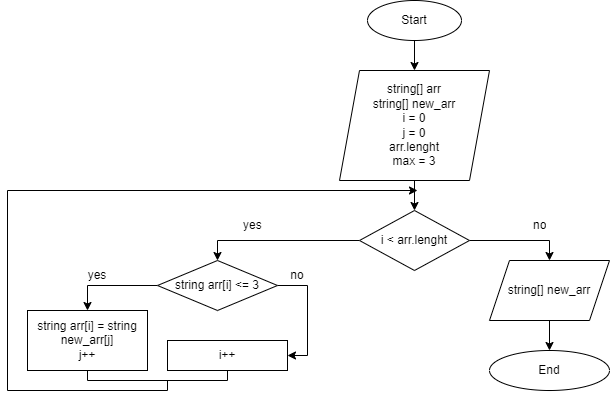

The diagram above was exported from draw.io. Its source (the exported page's mxGraphModel, read from the mxfile embedded in the PNG):
<mxGraphModel dx="986" dy="351" grid="1" gridSize="10" guides="1" tooltips="1" connect="1" arrows="1" fold="1" page="1" pageScale="1" pageWidth="827" pageHeight="1169" math="0" shadow="0">
  <root>
    <mxCell id="0" />
    <mxCell id="1" parent="0" />
    <mxCell id="k-2LUtzvqh79h-tIvM8a-135" value="" style="edgeStyle=orthogonalEdgeStyle;rounded=0;orthogonalLoop=1;jettySize=auto;html=1;" parent="1" source="k-2LUtzvqh79h-tIvM8a-133" target="k-2LUtzvqh79h-tIvM8a-134" edge="1">
      <mxGeometry relative="1" as="geometry" />
    </mxCell>
    <mxCell id="k-2LUtzvqh79h-tIvM8a-133" value="Start" style="ellipse;whiteSpace=wrap;html=1;" parent="1" vertex="1">
      <mxGeometry x="380" y="10" width="94" height="40" as="geometry" />
    </mxCell>
    <mxCell id="k-2LUtzvqh79h-tIvM8a-137" value="" style="edgeStyle=orthogonalEdgeStyle;rounded=0;orthogonalLoop=1;jettySize=auto;html=1;" parent="1" source="k-2LUtzvqh79h-tIvM8a-134" target="k-2LUtzvqh79h-tIvM8a-136" edge="1">
      <mxGeometry relative="1" as="geometry" />
    </mxCell>
    <mxCell id="k-2LUtzvqh79h-tIvM8a-134" value="string[] arr&lt;br&gt;string[] new_arr&lt;br&gt;i = 0&lt;br&gt;j = 0&lt;br&gt;arr.lenght&lt;br&gt;max = 3" style="shape=parallelogram;perimeter=parallelogramPerimeter;whiteSpace=wrap;html=1;fixedSize=1;" parent="1" vertex="1">
      <mxGeometry x="352" y="80" width="150" height="110" as="geometry" />
    </mxCell>
    <mxCell id="k-2LUtzvqh79h-tIvM8a-164" style="edgeStyle=orthogonalEdgeStyle;rounded=0;orthogonalLoop=1;jettySize=auto;html=1;entryX=0.5;entryY=0;entryDx=0;entryDy=0;" parent="1" source="k-2LUtzvqh79h-tIvM8a-136" target="k-2LUtzvqh79h-tIvM8a-159" edge="1">
      <mxGeometry relative="1" as="geometry" />
    </mxCell>
    <mxCell id="k-2LUtzvqh79h-tIvM8a-165" style="edgeStyle=orthogonalEdgeStyle;rounded=0;orthogonalLoop=1;jettySize=auto;html=1;exitX=1;exitY=0.5;exitDx=0;exitDy=0;entryX=0.5;entryY=0;entryDx=0;entryDy=0;" parent="1" source="k-2LUtzvqh79h-tIvM8a-136" target="k-2LUtzvqh79h-tIvM8a-158" edge="1">
      <mxGeometry relative="1" as="geometry" />
    </mxCell>
    <mxCell id="k-2LUtzvqh79h-tIvM8a-136" value="i &amp;lt; arr.lenght" style="rhombus;whiteSpace=wrap;html=1;" parent="1" vertex="1">
      <mxGeometry x="372" y="220" width="110" height="60" as="geometry" />
    </mxCell>
    <mxCell id="k-2LUtzvqh79h-tIvM8a-138" value="string arr[i] = string new_arr[j]&lt;br&gt;j++" style="rounded=0;whiteSpace=wrap;html=1;" parent="1" vertex="1">
      <mxGeometry x="40" y="320" width="120" height="60" as="geometry" />
    </mxCell>
    <mxCell id="k-2LUtzvqh79h-tIvM8a-140" value="yes" style="text;strokeColor=none;fillColor=none;align=left;verticalAlign=middle;spacingLeft=4;spacingRight=4;overflow=hidden;points=[[0,0.5],[1,0.5]];portConstraint=eastwest;rotatable=0;whiteSpace=wrap;html=1;" parent="1" vertex="1">
      <mxGeometry x="250" y="220" width="80" height="30" as="geometry" />
    </mxCell>
    <mxCell id="k-2LUtzvqh79h-tIvM8a-141" value="no" style="text;strokeColor=none;fillColor=none;align=left;verticalAlign=middle;spacingLeft=4;spacingRight=4;overflow=hidden;points=[[0,0.5],[1,0.5]];portConstraint=eastwest;rotatable=0;whiteSpace=wrap;html=1;" parent="1" vertex="1">
      <mxGeometry x="540" y="220" width="80" height="30" as="geometry" />
    </mxCell>
    <mxCell id="k-2LUtzvqh79h-tIvM8a-142" value="i++" style="rounded=0;whiteSpace=wrap;html=1;" parent="1" vertex="1">
      <mxGeometry x="180" y="350" width="120" height="30" as="geometry" />
    </mxCell>
    <mxCell id="k-2LUtzvqh79h-tIvM8a-171" value="" style="edgeStyle=orthogonalEdgeStyle;rounded=0;orthogonalLoop=1;jettySize=auto;html=1;" parent="1" source="k-2LUtzvqh79h-tIvM8a-158" target="k-2LUtzvqh79h-tIvM8a-169" edge="1">
      <mxGeometry relative="1" as="geometry" />
    </mxCell>
    <mxCell id="k-2LUtzvqh79h-tIvM8a-158" value="string[] new_arr" style="shape=parallelogram;perimeter=parallelogramPerimeter;whiteSpace=wrap;html=1;fixedSize=1;" parent="1" vertex="1">
      <mxGeometry x="502" y="270" width="120" height="60" as="geometry" />
    </mxCell>
    <mxCell id="k-2LUtzvqh79h-tIvM8a-160" style="edgeStyle=orthogonalEdgeStyle;rounded=0;orthogonalLoop=1;jettySize=auto;html=1;entryX=0.5;entryY=0;entryDx=0;entryDy=0;" parent="1" source="k-2LUtzvqh79h-tIvM8a-159" target="k-2LUtzvqh79h-tIvM8a-138" edge="1">
      <mxGeometry relative="1" as="geometry" />
    </mxCell>
    <mxCell id="k-2LUtzvqh79h-tIvM8a-167" style="edgeStyle=orthogonalEdgeStyle;rounded=0;orthogonalLoop=1;jettySize=auto;html=1;entryX=1;entryY=0.5;entryDx=0;entryDy=0;" parent="1" source="k-2LUtzvqh79h-tIvM8a-159" target="k-2LUtzvqh79h-tIvM8a-142" edge="1">
      <mxGeometry relative="1" as="geometry">
        <Array as="points">
          <mxPoint x="320" y="295" />
          <mxPoint x="320" y="365" />
        </Array>
      </mxGeometry>
    </mxCell>
    <mxCell id="k-2LUtzvqh79h-tIvM8a-159" value="string arr[i] &amp;lt;= 3" style="rhombus;whiteSpace=wrap;html=1;" parent="1" vertex="1">
      <mxGeometry x="170" y="270" width="120" height="50" as="geometry" />
    </mxCell>
    <mxCell id="k-2LUtzvqh79h-tIvM8a-161" value="yes" style="text;html=1;strokeColor=none;fillColor=none;align=center;verticalAlign=middle;whiteSpace=wrap;rounded=0;" parent="1" vertex="1">
      <mxGeometry x="80" y="270" width="60" height="30" as="geometry" />
    </mxCell>
    <mxCell id="k-2LUtzvqh79h-tIvM8a-163" value="no" style="text;html=1;strokeColor=none;fillColor=none;align=center;verticalAlign=middle;whiteSpace=wrap;rounded=0;" parent="1" vertex="1">
      <mxGeometry x="280" y="270" width="60" height="30" as="geometry" />
    </mxCell>
    <mxCell id="k-2LUtzvqh79h-tIvM8a-168" style="edgeStyle=orthogonalEdgeStyle;rounded=0;orthogonalLoop=1;jettySize=auto;html=1;" parent="1" source="k-2LUtzvqh79h-tIvM8a-166" edge="1">
      <mxGeometry relative="1" as="geometry">
        <mxPoint x="430" y="200" as="targetPoint" />
        <Array as="points">
          <mxPoint x="180" y="400" />
          <mxPoint x="20" y="400" />
          <mxPoint x="20" y="200" />
        </Array>
      </mxGeometry>
    </mxCell>
    <mxCell id="k-2LUtzvqh79h-tIvM8a-166" value="" style="shape=partialRectangle;whiteSpace=wrap;html=1;bottom=1;right=1;left=1;top=0;fillColor=none;routingCenterX=-0.5;" parent="1" vertex="1">
      <mxGeometry x="100" y="380" width="140" height="10" as="geometry" />
    </mxCell>
    <mxCell id="k-2LUtzvqh79h-tIvM8a-169" value="End" style="ellipse;whiteSpace=wrap;html=1;" parent="1" vertex="1">
      <mxGeometry x="502" y="360" width="120" height="40" as="geometry" />
    </mxCell>
  </root>
</mxGraphModel>